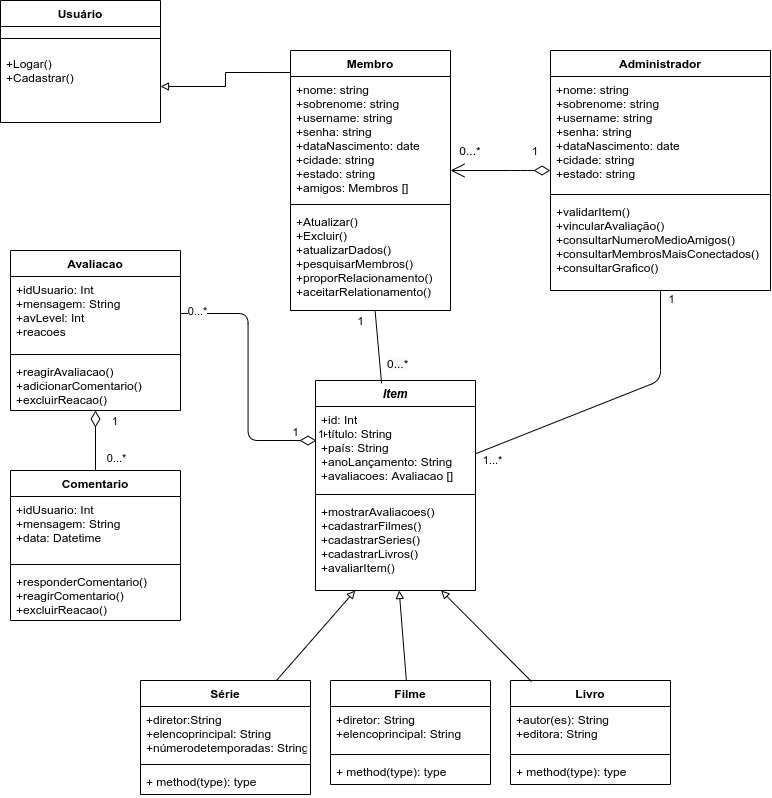

The diagram above was exported from draw.io. Its source (the exported page's mxGraphModel, read from the mxfile embedded in the PNG):
<mxGraphModel dx="1240" dy="847" grid="1" gridSize="10" guides="1" tooltips="1" connect="1" arrows="1" fold="1" page="1" pageScale="1" pageWidth="827" pageHeight="1169" math="0" shadow="0">
  <root>
    <mxCell id="0" />
    <mxCell id="1" parent="0" />
    <mxCell id="X2UGOv2XbobHoVY1xZIR-1" value="Usuário" style="swimlane;fontStyle=1;align=center;verticalAlign=top;childLayout=stackLayout;horizontal=1;startSize=26;horizontalStack=0;resizeParent=1;resizeParentMax=0;resizeLast=0;collapsible=1;marginBottom=0;" parent="1" vertex="1">
      <mxGeometry x="90" y="190" width="160" height="122" as="geometry" />
    </mxCell>
    <mxCell id="X2UGOv2XbobHoVY1xZIR-3" value="" style="line;strokeWidth=1;fillColor=none;align=left;verticalAlign=middle;spacingTop=-1;spacingLeft=3;spacingRight=3;rotatable=0;labelPosition=right;points=[];portConstraint=eastwest;" parent="X2UGOv2XbobHoVY1xZIR-1" vertex="1">
      <mxGeometry y="26" width="160" height="24" as="geometry" />
    </mxCell>
    <mxCell id="X2UGOv2XbobHoVY1xZIR-4" value="+Logar()&#10;+Cadastrar()" style="text;strokeColor=none;fillColor=none;align=left;verticalAlign=top;spacingLeft=4;spacingRight=4;overflow=hidden;rotatable=0;points=[[0,0.5],[1,0.5]];portConstraint=eastwest;" parent="X2UGOv2XbobHoVY1xZIR-1" vertex="1">
      <mxGeometry y="50" width="160" height="72" as="geometry" />
    </mxCell>
    <mxCell id="bM62SHH8DxY4kkqW5KWt-1" style="edgeStyle=orthogonalEdgeStyle;rounded=0;orthogonalLoop=1;jettySize=auto;html=1;exitX=0.069;exitY=-0.032;exitDx=0;exitDy=0;endArrow=block;endFill=0;strokeWidth=1;exitPerimeter=0;" parent="1" source="X2UGOv2XbobHoVY1xZIR-6" target="X2UGOv2XbobHoVY1xZIR-4" edge="1">
      <mxGeometry relative="1" as="geometry">
        <mxPoint x="300" y="173" as="targetPoint" />
      </mxGeometry>
    </mxCell>
    <mxCell id="X2UGOv2XbobHoVY1xZIR-5" value="Membro" style="swimlane;fontStyle=1;align=center;verticalAlign=top;childLayout=stackLayout;horizontal=1;startSize=26;horizontalStack=0;resizeParent=1;resizeParentMax=0;resizeLast=0;collapsible=1;marginBottom=0;" parent="1" vertex="1">
      <mxGeometry x="380" y="240" width="160" height="260" as="geometry" />
    </mxCell>
    <mxCell id="X2UGOv2XbobHoVY1xZIR-6" value="+nome: string&#10;+sobrenome: string&#10;+username: string&#10;+senha: string&#10;+dataNascimento: date&#10;+cidade: string&#10;+estado: string&#10;+amigos: Membros []" style="text;strokeColor=none;fillColor=none;align=left;verticalAlign=top;spacingLeft=4;spacingRight=4;overflow=hidden;rotatable=0;points=[[0,0.5],[1,0.5]];portConstraint=eastwest;" parent="X2UGOv2XbobHoVY1xZIR-5" vertex="1">
      <mxGeometry y="26" width="160" height="124" as="geometry" />
    </mxCell>
    <mxCell id="X2UGOv2XbobHoVY1xZIR-7" value="" style="line;strokeWidth=1;fillColor=none;align=left;verticalAlign=middle;spacingTop=-1;spacingLeft=3;spacingRight=3;rotatable=0;labelPosition=right;points=[];portConstraint=eastwest;" parent="X2UGOv2XbobHoVY1xZIR-5" vertex="1">
      <mxGeometry y="150" width="160" height="8" as="geometry" />
    </mxCell>
    <mxCell id="X2UGOv2XbobHoVY1xZIR-8" value="+Atualizar()&#10;+Excluir()&#10;+atualizarDados()&#10;+pesquisarMembros()&#10;+proporRelacionamento()&#10;+aceitarRelationamento()" style="text;strokeColor=none;fillColor=none;align=left;verticalAlign=top;spacingLeft=4;spacingRight=4;overflow=hidden;rotatable=0;points=[[0,0.5],[1,0.5]];portConstraint=eastwest;" parent="X2UGOv2XbobHoVY1xZIR-5" vertex="1">
      <mxGeometry y="158" width="160" height="102" as="geometry" />
    </mxCell>
    <mxCell id="X2UGOv2XbobHoVY1xZIR-11" value="Administrador" style="swimlane;fontStyle=1;align=center;verticalAlign=top;childLayout=stackLayout;horizontal=1;startSize=26;horizontalStack=0;resizeParent=1;resizeParentMax=0;resizeLast=0;collapsible=1;marginBottom=0;" parent="1" vertex="1">
      <mxGeometry x="640" y="240" width="220" height="240" as="geometry" />
    </mxCell>
    <mxCell id="X2UGOv2XbobHoVY1xZIR-12" value="+nome: string&#10;+sobrenome: string&#10;+username: string&#10;+senha: string&#10;+dataNascimento: date&#10;+cidade: string&#10;+estado: string" style="text;strokeColor=none;fillColor=none;align=left;verticalAlign=top;spacingLeft=4;spacingRight=4;overflow=hidden;rotatable=0;points=[[0,0.5],[1,0.5]];portConstraint=eastwest;" parent="X2UGOv2XbobHoVY1xZIR-11" vertex="1">
      <mxGeometry y="26" width="220" height="114" as="geometry" />
    </mxCell>
    <mxCell id="X2UGOv2XbobHoVY1xZIR-13" value="" style="line;strokeWidth=1;fillColor=none;align=left;verticalAlign=middle;spacingTop=-1;spacingLeft=3;spacingRight=3;rotatable=0;labelPosition=right;points=[];portConstraint=eastwest;" parent="X2UGOv2XbobHoVY1xZIR-11" vertex="1">
      <mxGeometry y="140" width="220" height="8" as="geometry" />
    </mxCell>
    <mxCell id="X2UGOv2XbobHoVY1xZIR-14" value="+validarItem()&#10;+vincularAvaliação()&#10;+consultarNumeroMedioAmigos()&#10;+consultarMembrosMaisConectados()&#10;+consultarGrafico()" style="text;strokeColor=none;fillColor=none;align=left;verticalAlign=top;spacingLeft=4;spacingRight=4;overflow=hidden;rotatable=0;points=[[0,0.5],[1,0.5]];portConstraint=eastwest;" parent="X2UGOv2XbobHoVY1xZIR-11" vertex="1">
      <mxGeometry y="148" width="220" height="92" as="geometry" />
    </mxCell>
    <mxCell id="X2UGOv2XbobHoVY1xZIR-15" value="1" style="endArrow=open;html=1;endSize=12;startArrow=diamondThin;startSize=14;startFill=0;edgeStyle=orthogonalEdgeStyle;align=left;verticalAlign=bottom;" parent="1" source="X2UGOv2XbobHoVY1xZIR-11" edge="1">
      <mxGeometry x="-0.6" y="-10" relative="1" as="geometry">
        <mxPoint x="280" y="520" as="sourcePoint" />
        <mxPoint x="540" y="360" as="targetPoint" />
        <Array as="points">
          <mxPoint x="610" y="360" />
          <mxPoint x="610" y="360" />
        </Array>
        <mxPoint as="offset" />
      </mxGeometry>
    </mxCell>
    <mxCell id="X2UGOv2XbobHoVY1xZIR-17" value="Filme" style="swimlane;fontStyle=1;align=center;verticalAlign=top;childLayout=stackLayout;horizontal=1;startSize=26;horizontalStack=0;resizeParent=1;resizeParentMax=0;resizeLast=0;collapsible=1;marginBottom=0;" parent="1" vertex="1">
      <mxGeometry x="420" y="870" width="160" height="104" as="geometry" />
    </mxCell>
    <mxCell id="X2UGOv2XbobHoVY1xZIR-18" value="+diretor: String&#10;+elencoprincipal: String" style="text;strokeColor=none;fillColor=none;align=left;verticalAlign=top;spacingLeft=4;spacingRight=4;overflow=hidden;rotatable=0;points=[[0,0.5],[1,0.5]];portConstraint=eastwest;" parent="X2UGOv2XbobHoVY1xZIR-17" vertex="1">
      <mxGeometry y="26" width="160" height="44" as="geometry" />
    </mxCell>
    <mxCell id="X2UGOv2XbobHoVY1xZIR-19" value="" style="line;strokeWidth=1;fillColor=none;align=left;verticalAlign=middle;spacingTop=-1;spacingLeft=3;spacingRight=3;rotatable=0;labelPosition=right;points=[];portConstraint=eastwest;" parent="X2UGOv2XbobHoVY1xZIR-17" vertex="1">
      <mxGeometry y="70" width="160" height="8" as="geometry" />
    </mxCell>
    <mxCell id="X2UGOv2XbobHoVY1xZIR-20" value="+ method(type): type" style="text;strokeColor=none;fillColor=none;align=left;verticalAlign=top;spacingLeft=4;spacingRight=4;overflow=hidden;rotatable=0;points=[[0,0.5],[1,0.5]];portConstraint=eastwest;" parent="X2UGOv2XbobHoVY1xZIR-17" vertex="1">
      <mxGeometry y="78" width="160" height="26" as="geometry" />
    </mxCell>
    <mxCell id="X2UGOv2XbobHoVY1xZIR-21" value="Livro" style="swimlane;fontStyle=1;align=center;verticalAlign=top;childLayout=stackLayout;horizontal=1;startSize=26;horizontalStack=0;resizeParent=1;resizeParentMax=0;resizeLast=0;collapsible=1;marginBottom=0;" parent="1" vertex="1">
      <mxGeometry x="600" y="870" width="160" height="104" as="geometry" />
    </mxCell>
    <mxCell id="X2UGOv2XbobHoVY1xZIR-22" value="+autor(es): String&#10;+editora: String" style="text;strokeColor=none;fillColor=none;align=left;verticalAlign=top;spacingLeft=4;spacingRight=4;overflow=hidden;rotatable=0;points=[[0,0.5],[1,0.5]];portConstraint=eastwest;" parent="X2UGOv2XbobHoVY1xZIR-21" vertex="1">
      <mxGeometry y="26" width="160" height="44" as="geometry" />
    </mxCell>
    <mxCell id="X2UGOv2XbobHoVY1xZIR-23" value="" style="line;strokeWidth=1;fillColor=none;align=left;verticalAlign=middle;spacingTop=-1;spacingLeft=3;spacingRight=3;rotatable=0;labelPosition=right;points=[];portConstraint=eastwest;" parent="X2UGOv2XbobHoVY1xZIR-21" vertex="1">
      <mxGeometry y="70" width="160" height="8" as="geometry" />
    </mxCell>
    <mxCell id="X2UGOv2XbobHoVY1xZIR-24" value="+ method(type): type" style="text;strokeColor=none;fillColor=none;align=left;verticalAlign=top;spacingLeft=4;spacingRight=4;overflow=hidden;rotatable=0;points=[[0,0.5],[1,0.5]];portConstraint=eastwest;" parent="X2UGOv2XbobHoVY1xZIR-21" vertex="1">
      <mxGeometry y="78" width="160" height="26" as="geometry" />
    </mxCell>
    <mxCell id="X2UGOv2XbobHoVY1xZIR-26" value="Série" style="swimlane;fontStyle=1;align=center;verticalAlign=top;childLayout=stackLayout;horizontal=1;startSize=26;horizontalStack=0;resizeParent=1;resizeParentMax=0;resizeLast=0;collapsible=1;marginBottom=0;" parent="1" vertex="1">
      <mxGeometry x="230" y="870" width="170" height="114" as="geometry" />
    </mxCell>
    <mxCell id="X2UGOv2XbobHoVY1xZIR-27" value="+diretor:String&#10;+elencoprincipal: String&#10;+númerodetemporadas: String&#10;" style="text;strokeColor=none;fillColor=none;align=left;verticalAlign=top;spacingLeft=4;spacingRight=4;overflow=hidden;rotatable=0;points=[[0,0.5],[1,0.5]];portConstraint=eastwest;" parent="X2UGOv2XbobHoVY1xZIR-26" vertex="1">
      <mxGeometry y="26" width="170" height="54" as="geometry" />
    </mxCell>
    <mxCell id="X2UGOv2XbobHoVY1xZIR-28" value="" style="line;strokeWidth=1;fillColor=none;align=left;verticalAlign=middle;spacingTop=-1;spacingLeft=3;spacingRight=3;rotatable=0;labelPosition=right;points=[];portConstraint=eastwest;" parent="X2UGOv2XbobHoVY1xZIR-26" vertex="1">
      <mxGeometry y="80" width="170" height="8" as="geometry" />
    </mxCell>
    <mxCell id="X2UGOv2XbobHoVY1xZIR-29" value="+ method(type): type" style="text;strokeColor=none;fillColor=none;align=left;verticalAlign=top;spacingLeft=4;spacingRight=4;overflow=hidden;rotatable=0;points=[[0,0.5],[1,0.5]];portConstraint=eastwest;" parent="X2UGOv2XbobHoVY1xZIR-26" vertex="1">
      <mxGeometry y="88" width="170" height="26" as="geometry" />
    </mxCell>
    <mxCell id="bM62SHH8DxY4kkqW5KWt-9" value="0...*" style="text;html=1;strokeColor=none;fillColor=none;align=center;verticalAlign=middle;whiteSpace=wrap;rounded=0;" parent="1" vertex="1">
      <mxGeometry x="540" y="330" width="40" height="20" as="geometry" />
    </mxCell>
    <mxCell id="bM62SHH8DxY4kkqW5KWt-12" value="&lt;span style=&quot;color: rgb(0, 0, 0); font-family: helvetica; font-size: 12px; font-style: normal; font-weight: 400; letter-spacing: normal; text-align: center; text-indent: 0px; text-transform: none; word-spacing: 0px; background-color: rgb(248, 249, 250); display: inline; float: none;&quot;&gt;0...*&lt;/span&gt;" style="text;whiteSpace=wrap;html=1;" parent="1" vertex="1">
      <mxGeometry x="475" y="540" width="50" height="30" as="geometry" />
    </mxCell>
    <mxCell id="bM62SHH8DxY4kkqW5KWt-13" value="1" style="text;html=1;align=center;verticalAlign=middle;resizable=0;points=[];autosize=1;" parent="1" vertex="1">
      <mxGeometry x="440" y="500" width="20" height="20" as="geometry" />
    </mxCell>
    <mxCell id="t81e4JfIdV41BuciIM8Y-1" value="Item" style="swimlane;fontStyle=3;align=center;verticalAlign=top;childLayout=stackLayout;horizontal=1;startSize=26;horizontalStack=0;resizeParent=1;resizeParentMax=0;resizeLast=0;collapsible=1;marginBottom=0;" vertex="1" parent="1">
      <mxGeometry x="405" y="570" width="160" height="210" as="geometry" />
    </mxCell>
    <mxCell id="t81e4JfIdV41BuciIM8Y-2" value="+id: Int&#10;+título: String&#10;+país: String&#10;+anoLançamento: String&#10;+avaliacoes: Avaliacao []" style="text;strokeColor=none;fillColor=none;align=left;verticalAlign=top;spacingLeft=4;spacingRight=4;overflow=hidden;rotatable=0;points=[[0,0.5],[1,0.5]];portConstraint=eastwest;" vertex="1" parent="t81e4JfIdV41BuciIM8Y-1">
      <mxGeometry y="26" width="160" height="84" as="geometry" />
    </mxCell>
    <mxCell id="t81e4JfIdV41BuciIM8Y-3" value="" style="line;strokeWidth=1;fillColor=none;align=left;verticalAlign=middle;spacingTop=-1;spacingLeft=3;spacingRight=3;rotatable=0;labelPosition=right;points=[];portConstraint=eastwest;" vertex="1" parent="t81e4JfIdV41BuciIM8Y-1">
      <mxGeometry y="110" width="160" height="8" as="geometry" />
    </mxCell>
    <mxCell id="t81e4JfIdV41BuciIM8Y-4" value="+mostrarAvaliacoes()&#10;+cadastrarFilmes()&#10;+cadastrarSeries()&#10;+cadastrarLivros()&#10;+avaliarItem()" style="text;strokeColor=none;fillColor=none;align=left;verticalAlign=top;spacingLeft=4;spacingRight=4;overflow=hidden;rotatable=0;points=[[0,0.5],[1,0.5]];portConstraint=eastwest;" vertex="1" parent="t81e4JfIdV41BuciIM8Y-1">
      <mxGeometry y="118" width="160" height="92" as="geometry" />
    </mxCell>
    <mxCell id="t81e4JfIdV41BuciIM8Y-5" value="" style="endArrow=none;html=1;exitX=0.413;exitY=0.014;exitDx=0;exitDy=0;exitPerimeter=0;" edge="1" parent="1" source="t81e4JfIdV41BuciIM8Y-1" target="X2UGOv2XbobHoVY1xZIR-8">
      <mxGeometry width="50" height="50" relative="1" as="geometry">
        <mxPoint x="390" y="560" as="sourcePoint" />
        <mxPoint x="440" y="510" as="targetPoint" />
      </mxGeometry>
    </mxCell>
    <mxCell id="t81e4JfIdV41BuciIM8Y-7" value="Extends" style="endArrow=block;endFill=0;html=1;exitX=0.8;exitY=0;exitDx=0;exitDy=0;exitPerimeter=0;noLabel=1;fontColor=none;" edge="1" parent="1" source="X2UGOv2XbobHoVY1xZIR-26" target="t81e4JfIdV41BuciIM8Y-4">
      <mxGeometry x="-0.3877" y="7" width="160" relative="1" as="geometry">
        <mxPoint x="315" y="720" as="sourcePoint" />
        <mxPoint x="475" y="740" as="targetPoint" />
        <mxPoint y="-1" as="offset" />
      </mxGeometry>
    </mxCell>
    <mxCell id="t81e4JfIdV41BuciIM8Y-9" value="Extends" style="endArrow=block;endFill=0;html=1;exitX=0.131;exitY=0.01;exitDx=0;exitDy=0;exitPerimeter=0;startArrow=none;startFill=0;strokeWidth=1;noLabel=1;fontColor=none;" edge="1" parent="1" source="X2UGOv2XbobHoVY1xZIR-21" target="t81e4JfIdV41BuciIM8Y-4">
      <mxGeometry x="-0.4257" y="7" width="160" relative="1" as="geometry">
        <mxPoint x="655" y="720" as="sourcePoint" />
        <mxPoint x="765" y="680" as="targetPoint" />
        <mxPoint as="offset" />
      </mxGeometry>
    </mxCell>
    <mxCell id="t81e4JfIdV41BuciIM8Y-8" value="Extends" style="endArrow=block;endFill=0;html=1;noLabel=1;fontColor=none;" edge="1" parent="1" source="X2UGOv2XbobHoVY1xZIR-17" target="t81e4JfIdV41BuciIM8Y-4">
      <mxGeometry x="1" y="-212" width="160" relative="1" as="geometry">
        <mxPoint x="485" y="791" as="sourcePoint" />
        <mxPoint x="645" y="790" as="targetPoint" />
        <Array as="points" />
        <mxPoint x="-27" y="-104" as="offset" />
      </mxGeometry>
    </mxCell>
    <mxCell id="t81e4JfIdV41BuciIM8Y-10" value="Avaliacao" style="swimlane;fontStyle=1;align=center;verticalAlign=top;childLayout=stackLayout;horizontal=1;startSize=26;horizontalStack=0;resizeParent=1;resizeParentMax=0;resizeLast=0;collapsible=1;marginBottom=0;" vertex="1" parent="1">
      <mxGeometry x="100.00000000000001" y="440" width="170" height="160" as="geometry" />
    </mxCell>
    <mxCell id="t81e4JfIdV41BuciIM8Y-11" value="+idUsuario: Int&#10;+mensagem: String&#10;+avLevel: Int&#10;+reacoes" style="text;strokeColor=none;fillColor=none;align=left;verticalAlign=top;spacingLeft=4;spacingRight=4;overflow=hidden;rotatable=0;points=[[0,0.5],[1,0.5]];portConstraint=eastwest;" vertex="1" parent="t81e4JfIdV41BuciIM8Y-10">
      <mxGeometry y="26" width="170" height="74" as="geometry" />
    </mxCell>
    <mxCell id="t81e4JfIdV41BuciIM8Y-12" value="" style="line;strokeWidth=1;fillColor=none;align=left;verticalAlign=middle;spacingTop=-1;spacingLeft=3;spacingRight=3;rotatable=0;labelPosition=right;points=[];portConstraint=eastwest;" vertex="1" parent="t81e4JfIdV41BuciIM8Y-10">
      <mxGeometry y="100" width="170" height="8" as="geometry" />
    </mxCell>
    <mxCell id="t81e4JfIdV41BuciIM8Y-13" value="+reagirAvaliacao()&#10;+adicionarComentario()&#10;+excluirReacao()" style="text;strokeColor=none;fillColor=none;align=left;verticalAlign=top;spacingLeft=4;spacingRight=4;overflow=hidden;rotatable=0;points=[[0,0.5],[1,0.5]];portConstraint=eastwest;" vertex="1" parent="t81e4JfIdV41BuciIM8Y-10">
      <mxGeometry y="108" width="170" height="52" as="geometry" />
    </mxCell>
    <mxCell id="t81e4JfIdV41BuciIM8Y-14" value="1" style="endArrow=none;html=1;endSize=12;startArrow=diamondThin;startSize=14;startFill=0;edgeStyle=orthogonalEdgeStyle;align=left;verticalAlign=bottom;strokeColor=#000000;strokeWidth=1;fontColor=none;exitX=0.006;exitY=0.405;exitDx=0;exitDy=0;exitPerimeter=0;endFill=0;" edge="1" parent="1" source="t81e4JfIdV41BuciIM8Y-2" target="t81e4JfIdV41BuciIM8Y-11">
      <mxGeometry x="-1" y="3" relative="1" as="geometry">
        <mxPoint x="280" y="550" as="sourcePoint" />
        <mxPoint x="440" y="550" as="targetPoint" />
      </mxGeometry>
    </mxCell>
    <mxCell id="t81e4JfIdV41BuciIM8Y-15" value="1" style="edgeLabel;html=1;align=center;verticalAlign=middle;resizable=0;points=[];fontColor=none;" vertex="1" connectable="0" parent="t81e4JfIdV41BuciIM8Y-14">
      <mxGeometry x="-0.8132" y="-1" relative="1" as="geometry">
        <mxPoint x="3.04" y="-8.01" as="offset" />
      </mxGeometry>
    </mxCell>
    <mxCell id="t81e4JfIdV41BuciIM8Y-16" value="0...*" style="edgeLabel;html=1;align=center;verticalAlign=middle;resizable=0;points=[];fontColor=none;" vertex="1" connectable="0" parent="t81e4JfIdV41BuciIM8Y-14">
      <mxGeometry x="0.8818" y="3" relative="1" as="geometry">
        <mxPoint y="-6" as="offset" />
      </mxGeometry>
    </mxCell>
    <mxCell id="t81e4JfIdV41BuciIM8Y-17" value="Comentario" style="swimlane;fontStyle=1;align=center;verticalAlign=top;childLayout=stackLayout;horizontal=1;startSize=26;horizontalStack=0;resizeParent=1;resizeParentMax=0;resizeLast=0;collapsible=1;marginBottom=0;" vertex="1" parent="1">
      <mxGeometry x="99.99999999999999" y="660" width="170" height="150" as="geometry" />
    </mxCell>
    <mxCell id="t81e4JfIdV41BuciIM8Y-18" value="+idUsuario: Int&#10;+mensagem: String&#10;+data: Datetime" style="text;strokeColor=none;fillColor=none;align=left;verticalAlign=top;spacingLeft=4;spacingRight=4;overflow=hidden;rotatable=0;points=[[0,0.5],[1,0.5]];portConstraint=eastwest;" vertex="1" parent="t81e4JfIdV41BuciIM8Y-17">
      <mxGeometry y="26" width="170" height="64" as="geometry" />
    </mxCell>
    <mxCell id="t81e4JfIdV41BuciIM8Y-19" value="" style="line;strokeWidth=1;fillColor=none;align=left;verticalAlign=middle;spacingTop=-1;spacingLeft=3;spacingRight=3;rotatable=0;labelPosition=right;points=[];portConstraint=eastwest;" vertex="1" parent="t81e4JfIdV41BuciIM8Y-17">
      <mxGeometry y="90" width="170" height="8" as="geometry" />
    </mxCell>
    <mxCell id="t81e4JfIdV41BuciIM8Y-20" value="+responderComentario()&#10;+reagirComentario()&#10;+excluirReacao()" style="text;strokeColor=none;fillColor=none;align=left;verticalAlign=top;spacingLeft=4;spacingRight=4;overflow=hidden;rotatable=0;points=[[0,0.5],[1,0.5]];portConstraint=eastwest;" vertex="1" parent="t81e4JfIdV41BuciIM8Y-17">
      <mxGeometry y="98" width="170" height="52" as="geometry" />
    </mxCell>
    <mxCell id="t81e4JfIdV41BuciIM8Y-21" value="1" style="endArrow=none;html=1;endSize=12;startArrow=diamondThin;startSize=14;startFill=0;edgeStyle=orthogonalEdgeStyle;align=left;verticalAlign=bottom;strokeColor=#000000;strokeWidth=1;fontColor=none;endFill=0;" edge="1" parent="1" source="t81e4JfIdV41BuciIM8Y-13" target="t81e4JfIdV41BuciIM8Y-17">
      <mxGeometry x="-0.3333" y="15" relative="1" as="geometry">
        <mxPoint x="400" y="650" as="sourcePoint" />
        <mxPoint x="185" y="650" as="targetPoint" />
        <Array as="points">
          <mxPoint x="185" y="600" />
          <mxPoint x="185" y="600" />
        </Array>
        <mxPoint as="offset" />
      </mxGeometry>
    </mxCell>
    <mxCell id="t81e4JfIdV41BuciIM8Y-22" value="0...*" style="edgeLabel;html=1;align=center;verticalAlign=middle;resizable=0;points=[];fontColor=none;" vertex="1" connectable="0" parent="1">
      <mxGeometry x="210.00000370644926" y="540" as="geometry">
        <mxPoint x="-5" y="107" as="offset" />
      </mxGeometry>
    </mxCell>
    <mxCell id="t81e4JfIdV41BuciIM8Y-23" value="" style="endArrow=none;html=1;strokeColor=#000000;strokeWidth=1;fontColor=none;" edge="1" parent="1" source="t81e4JfIdV41BuciIM8Y-1" target="X2UGOv2XbobHoVY1xZIR-14">
      <mxGeometry width="50" height="50" relative="1" as="geometry">
        <mxPoint x="640" y="550" as="sourcePoint" />
        <mxPoint x="690" y="500" as="targetPoint" />
        <Array as="points">
          <mxPoint x="750" y="570" />
        </Array>
      </mxGeometry>
    </mxCell>
    <mxCell id="t81e4JfIdV41BuciIM8Y-24" value="1" style="edgeLabel;html=1;align=center;verticalAlign=middle;resizable=0;points=[];fontColor=none;" vertex="1" connectable="0" parent="t81e4JfIdV41BuciIM8Y-23">
      <mxGeometry x="0.8382" y="2" relative="1" as="geometry">
        <mxPoint x="12" y="-14.99" as="offset" />
      </mxGeometry>
    </mxCell>
    <mxCell id="t81e4JfIdV41BuciIM8Y-25" value="1...*" style="edgeLabel;html=1;align=center;verticalAlign=middle;resizable=0;points=[];fontColor=none;" vertex="1" connectable="0" parent="1">
      <mxGeometry x="780" y="480.00288079560437" as="geometry">
        <mxPoint x="-199" y="169" as="offset" />
      </mxGeometry>
    </mxCell>
  </root>
</mxGraphModel>